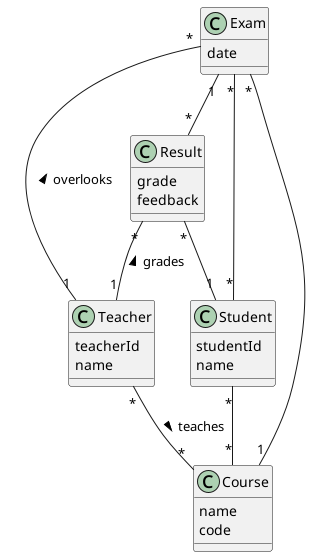

The diagram above was rendered by PlantUML. Its source (embedded in the PNG):
@startuml ExamsModule
class Exam {
  date
}

class Course {
  name
  code
}

class Result {
  grade
  feedback
}

class Student {
  studentId
  name
}

class Teacher {
  teacherId
  name
}

Exam "*" -- "*" Student
Exam "1" -- "*" Result
Result "*" -- "1" Student
Exam "*" -- "1" Teacher : < overlooks
Result "*" -- "1" Teacher : < grades
Course "1" -- "*" Exam
Teacher "*" -- "*" Course : > teaches
Student "*" -- "*" Course
@enduml